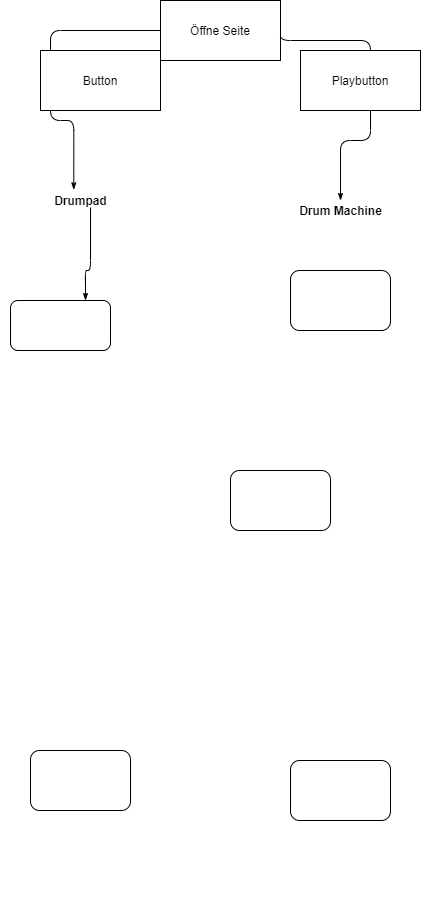

The diagram above was exported from draw.io. Its source (the exported page's mxGraphModel, read from the mxfile embedded in the PNG):
<mxGraphModel dx="1038" dy="539" grid="1" gridSize="10" guides="1" tooltips="1" connect="1" arrows="1" fold="1" page="1" pageScale="1" pageWidth="1100" pageHeight="850" background="none" math="0" shadow="0">
  <root>
    <mxCell id="0" />
    <mxCell id="1" parent="0" />
    <mxCell id="77e6c97f196da883-2" value="Drumpad" style="swimlane;html=1;startSize=20;strokeColor=none;" parent="1" vertex="1">
      <mxGeometry x="310" y="210" width="160" height="730" as="geometry" />
    </mxCell>
    <mxCell id="77e6c97f196da883-10" value="" style="rounded=1;whiteSpace=wrap;html=1;shadow=0;labelBackgroundColor=none;strokeWidth=1;fontFamily=Verdana;fontSize=8;align=center;" parent="77e6c97f196da883-2" vertex="1">
      <mxGeometry x="30" y="560" width="100" height="60" as="geometry" />
    </mxCell>
    <mxCell id="77e6c97f196da883-9" value="" style="rounded=1;whiteSpace=wrap;html=1;shadow=0;labelBackgroundColor=none;strokeWidth=1;fontFamily=Verdana;fontSize=8;align=center;" parent="77e6c97f196da883-2" vertex="1">
      <mxGeometry x="10" y="110" width="100" height="50" as="geometry" />
    </mxCell>
    <mxCell id="77e6c97f196da883-28" style="edgeStyle=orthogonalEdgeStyle;rounded=1;html=1;labelBackgroundColor=none;startArrow=none;startFill=0;startSize=5;endArrow=classicThin;endFill=1;endSize=5;jettySize=auto;orthogonalLoop=1;strokeWidth=1;fontFamily=Verdana;fontSize=8;entryX=0.75;entryY=0;entryDx=0;entryDy=0;" parent="77e6c97f196da883-2" target="77e6c97f196da883-9" edge="1">
      <mxGeometry relative="1" as="geometry">
        <mxPoint x="90" y="17" as="sourcePoint" />
        <mxPoint x="90" y="30" as="targetPoint" />
        <Array as="points">
          <mxPoint x="90" y="17" />
          <mxPoint x="90" y="80" />
          <mxPoint x="105" y="80" />
        </Array>
      </mxGeometry>
    </mxCell>
    <mxCell id="77e6c97f196da883-27" style="edgeStyle=orthogonalEdgeStyle;rounded=1;html=1;labelBackgroundColor=none;startArrow=none;startFill=0;startSize=5;endArrow=classicThin;endFill=1;endSize=5;jettySize=auto;orthogonalLoop=1;strokeWidth=1;fontFamily=Verdana;fontSize=8;exitX=0;exitY=0.5;exitDx=0;exitDy=0;entryX=0.458;entryY=-0.001;entryDx=0;entryDy=0;entryPerimeter=0;" parent="1" source="RDjwp2C-rL0uni7f59pd-9" target="77e6c97f196da883-2" edge="1">
      <mxGeometry relative="1" as="geometry">
        <Array as="points">
          <mxPoint x="360" y="50" />
          <mxPoint x="360" y="140" />
          <mxPoint x="383" y="140" />
        </Array>
        <mxPoint x="300" y="40" as="sourcePoint" />
        <mxPoint x="390" y="140" as="targetPoint" />
      </mxGeometry>
    </mxCell>
    <mxCell id="RDjwp2C-rL0uni7f59pd-2" value="Drum Machine" style="swimlane;html=1;startSize=20;strokeColor=none;" vertex="1" parent="1">
      <mxGeometry x="570" y="220" width="160" height="630" as="geometry" />
    </mxCell>
    <mxCell id="RDjwp2C-rL0uni7f59pd-4" value="" style="rounded=1;whiteSpace=wrap;html=1;shadow=0;labelBackgroundColor=none;strokeWidth=1;fontFamily=Verdana;fontSize=8;align=center;" vertex="1" parent="RDjwp2C-rL0uni7f59pd-2">
      <mxGeometry x="30" y="560" width="100" height="60" as="geometry" />
    </mxCell>
    <mxCell id="77e6c97f196da883-8" value="" style="rounded=1;whiteSpace=wrap;html=1;shadow=0;labelBackgroundColor=none;strokeWidth=1;fontFamily=Verdana;fontSize=8;align=center;" parent="RDjwp2C-rL0uni7f59pd-2" vertex="1">
      <mxGeometry x="30" y="70" width="100" height="60" as="geometry" />
    </mxCell>
    <mxCell id="RDjwp2C-rL0uni7f59pd-3" value="" style="rounded=1;whiteSpace=wrap;html=1;shadow=0;labelBackgroundColor=none;strokeWidth=1;fontFamily=Verdana;fontSize=8;align=center;" vertex="1" parent="RDjwp2C-rL0uni7f59pd-2">
      <mxGeometry x="-30" y="270" width="100" height="60" as="geometry" />
    </mxCell>
    <mxCell id="RDjwp2C-rL0uni7f59pd-9" value="Öffne Seite" style="rounded=0;whiteSpace=wrap;html=1;" vertex="1" parent="1">
      <mxGeometry x="470" y="20" width="120" height="60" as="geometry" />
    </mxCell>
    <mxCell id="RDjwp2C-rL0uni7f59pd-10" style="edgeStyle=orthogonalEdgeStyle;rounded=1;html=1;labelBackgroundColor=none;startArrow=none;startFill=0;startSize=5;endArrow=classicThin;endFill=1;endSize=5;jettySize=auto;orthogonalLoop=1;strokeWidth=1;fontFamily=Verdana;fontSize=8;exitX=1;exitY=0.5;exitDx=0;exitDy=0;entryX=0.5;entryY=0;entryDx=0;entryDy=0;" edge="1" parent="1" source="RDjwp2C-rL0uni7f59pd-9" target="RDjwp2C-rL0uni7f59pd-2">
      <mxGeometry relative="1" as="geometry">
        <Array as="points">
          <mxPoint x="590" y="60" />
          <mxPoint x="680" y="60" />
          <mxPoint x="680" y="160" />
          <mxPoint x="650" y="160" />
        </Array>
        <mxPoint x="680" y="60" as="sourcePoint" />
        <mxPoint x="630" y="100" as="targetPoint" />
      </mxGeometry>
    </mxCell>
    <mxCell id="RDjwp2C-rL0uni7f59pd-8" value="Button" style="rounded=0;whiteSpace=wrap;html=1;" vertex="1" parent="1">
      <mxGeometry x="350" y="70" width="120" height="60" as="geometry" />
    </mxCell>
    <mxCell id="RDjwp2C-rL0uni7f59pd-11" value="Playbutton" style="rounded=0;whiteSpace=wrap;html=1;" vertex="1" parent="1">
      <mxGeometry x="610" y="70" width="120" height="60" as="geometry" />
    </mxCell>
  </root>
</mxGraphModel>